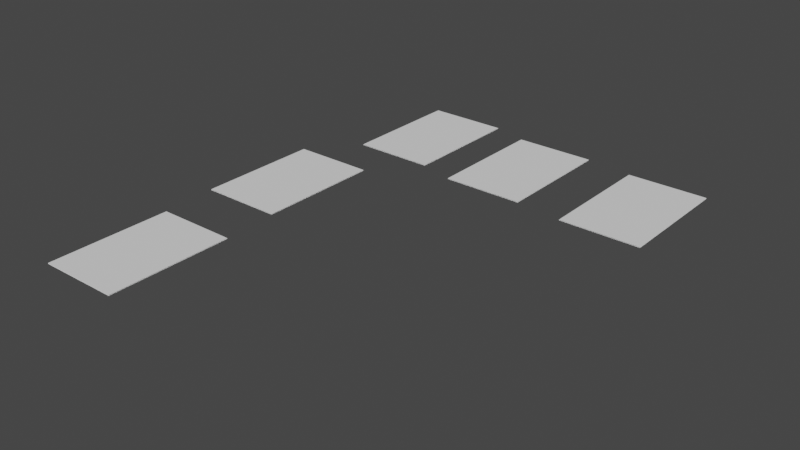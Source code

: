 # Source: Kit_Furniture_Rugs_001.blend  (saved by Blender 2.92.15; exported with 4.5.12 LTS)
import bpy
from mathutils import Matrix  # noqa: F401  (used for matrix-valued properties, if any)

bpy.ops.wm.read_factory_settings(use_empty=True)
scene = bpy.context.scene
scene.name = 'Scene'

# ---- collections
col_rugs = bpy.data.collections.new('Rugs'); scene.collection.children.link(col_rugs)

# ---- world
world_world = bpy.data.worlds.new('World'); scene.world = world_world
world_world.use_nodes = True; world_world.node_tree.nodes.clear()
_N = world_world.node_tree.nodes; _L = world_world.node_tree.links
n0 = _N.new('ShaderNodeOutputWorld'); n0.name = 'World Output'; n0.location = (300, 300)
n1 = _N.new('ShaderNodeBackground'); n1.name = 'Background'; n1.location = (10, 300)
n1.inputs[0].default_value = (0.05088, 0.05088, 0.05088, 1.0)
_L.new(n1.outputs[0], n0.inputs[0])
n0.is_active_output = True
world_world.color = (0.05088, 0.05088, 0.05088)
world_world.use_sun_shadow = False
world_world.sun_shadow_jitter_overblur = 0.0

# ---- meshes
me_scene_052 = bpy.data.meshes.new('Scene.052')
me_scene_052.from_pydata([(-66.47, 3.452e-06, 102.5), (-66.47, 3.452e-06, -102.5), (66.47, 3.452e-06, -102.5), (66.47, 3.452e-06, 102.5), (-66.47, 0.4273, 102.5), (-66.47, 0.4273, -102.5), (66.47, 0.4273, -102.5), (66.47, 0.4273, 102.5), (-66.47, 0.8546, 102.5), (-66.47, 0.8546, -102.5), (66.47, 0.8546, -102.5), (66.47, 0.8546, 102.5), (-66.47, 1.282, 102.5), (-66.47, 1.282, -102.5), (66.47, 1.282, -102.5), (66.47, 1.282, 102.5)], [], [(0, 2, 1), (0, 3, 2), (4, 6, 5), (4, 7, 6), (8, 10, 9), (8, 11, 10), (12, 14, 13), (12, 15, 14)])
me_scene_052.polygons.foreach_set('use_smooth', [True] * 8)
_uv = me_scene_052.uv_layers.new(name='UVSet0')
_uv.uv.foreach_set('vector', [0.5, 0.0, 1.0, 0.5, 0.5, 0.5, 0.5, 0.0, 1.0, 0.0, 1.0, 0.5, 0.0, 0.0, 0.5, 0.5, 0.0, 0.5, 0.0, 0.0, 0.5, 0.0, 0.5, 0.5, 0.5, 0.5, 1.0, 1.0, 0.5, 1.0, 0.5, 0.5, 1.0, 0.5, 1.0, 1.0, 0.5, 0.5, 1.0, 1.0, 0.5, 1.0, 0.5, 0.5, 1.0, 0.5, 1.0, 1.0])
me_scene_052.materials.append(None)
me_scene_052.use_remesh_fix_poles = True
me_scene_052.use_remesh_preserve_attributes = False
me_scene_052.use_mirror_vertex_groups = False
me_scene_052.update()
me_scene_052.normals_split_custom_set([tuple(v) for v in zip(*[iter([0.0, 1.0, 0.0, 0.0, 1.0, 0.0, 0.0, 1.0, 0.0, 0.0, 1.0, 0.0, 0.0, 1.0, 0.0, 0.0, 1.0, 0.0, 0.0, 1.0, 0.0, 0.0, 1.0, 0.0, 0.0, 1.0, 0.0, 0.0, 1.0, 0.0, 0.0, 1.0, 0.0, 0.0, 1.0, 0.0, 0.0, 1.0, 0.0, 0.0, 1.0, 0.0, 0.0, 1.0, 0.0, 0.0, 1.0, 0.0, 0.0, 1.0, 0.0, 0.0, 1.0, 0.0, 0.0, 1.0, 0.0, 0.0, 1.0, 0.0, 0.0, 1.0, 0.0, 0.0, 1.0, 0.0, 0.0, 1.0, 0.0, 0.0, 1.0, 0.0])] * 3)])
me_scene_051 = bpy.data.meshes.new('Scene.051')
me_scene_051.from_pydata([(-66.47, 3.452e-06, 102.5), (-66.47, 3.452e-06, -102.5), (66.47, 3.452e-06, -102.5), (66.47, 3.452e-06, 102.5), (-66.47, 0.4273, 102.5), (-66.47, 0.4273, -102.5), (66.47, 0.4273, -102.5), (66.47, 0.4273, 102.5), (-66.47, 0.8546, 102.5), (-66.47, 0.8546, -102.5), (66.47, 0.8546, -102.5), (66.47, 0.8546, 102.5), (-66.47, 1.282, 102.5), (-66.47, 1.282, -102.5), (66.47, 1.282, -102.5), (66.47, 1.282, 102.5)], [], [(0, 2, 1), (0, 3, 2), (4, 6, 5), (4, 7, 6), (8, 10, 9), (8, 11, 10), (12, 14, 13), (12, 15, 14)])
me_scene_051.polygons.foreach_set('use_smooth', [True] * 8)
_uv = me_scene_051.uv_layers.new(name='UVSet0')
_uv.uv.foreach_set('vector', [0.5, 0.0, 1.0, 0.5, 0.5, 0.5, 0.5, 0.0, 1.0, 0.0, 1.0, 0.5, 0.0, 0.0, 0.5, 0.5, 0.0, 0.5, 0.0, 0.0, 0.5, 0.0, 0.5, 0.5, 0.5, 0.5, 1.0, 1.0, 0.5, 1.0, 0.5, 0.5, 1.0, 0.5, 1.0, 1.0, 0.5, 0.5, 1.0, 1.0, 0.5, 1.0, 0.5, 0.5, 1.0, 0.5, 1.0, 1.0])
me_scene_051.materials.append(None)
me_scene_051.use_remesh_fix_poles = True
me_scene_051.use_remesh_preserve_attributes = False
me_scene_051.use_mirror_vertex_groups = False
me_scene_051.update()
me_scene_051.normals_split_custom_set([tuple(v) for v in zip(*[iter([0.0, 1.0, 0.0, 0.0, 1.0, 0.0, 0.0, 1.0, 0.0, 0.0, 1.0, 0.0, 0.0, 1.0, 0.0, 0.0, 1.0, 0.0, 0.0, 1.0, 0.0, 0.0, 1.0, 0.0, 0.0, 1.0, 0.0, 0.0, 1.0, 0.0, 0.0, 1.0, 0.0, 0.0, 1.0, 0.0, 0.0, 1.0, 0.0, 0.0, 1.0, 0.0, 0.0, 1.0, 0.0, 0.0, 1.0, 0.0, 0.0, 1.0, 0.0, 0.0, 1.0, 0.0, 0.0, 1.0, 0.0, 0.0, 1.0, 0.0, 0.0, 1.0, 0.0, 0.0, 1.0, 0.0, 0.0, 1.0, 0.0, 0.0, 1.0, 0.0])] * 3)])
me_scene_050 = bpy.data.meshes.new('Scene.050')
me_scene_050.from_pydata([(-66.47, 3.452e-06, 102.5), (-66.47, 3.452e-06, -102.5), (66.47, 3.452e-06, -102.5), (66.47, 3.452e-06, 102.5), (-66.47, 0.4273, 102.5), (-66.47, 0.4273, -102.5), (66.47, 0.4273, -102.5), (66.47, 0.4273, 102.5), (-66.47, 0.8546, 102.5), (-66.47, 0.8546, -102.5), (66.47, 0.8546, -102.5), (66.47, 0.8546, 102.5), (-66.47, 1.282, 102.5), (-66.47, 1.282, -102.5), (66.47, 1.282, -102.5), (66.47, 1.282, 102.5)], [], [(0, 2, 1), (0, 3, 2), (4, 6, 5), (4, 7, 6), (8, 10, 9), (8, 11, 10), (12, 14, 13), (12, 15, 14)])
me_scene_050.polygons.foreach_set('use_smooth', [True] * 8)
_uv = me_scene_050.uv_layers.new(name='UVSet0')
_uv.uv.foreach_set('vector', [0.5, 0.0, 1.0, 0.5, 0.5, 0.5, 0.5, 0.0, 1.0, 0.0, 1.0, 0.5, 0.0, 0.0, 0.5, 0.5, 0.0, 0.5, 0.0, 0.0, 0.5, 0.0, 0.5, 0.5, 0.5, 0.5, 1.0, 1.0, 0.5, 1.0, 0.5, 0.5, 1.0, 0.5, 1.0, 1.0, 0.5, 0.5, 1.0, 1.0, 0.5, 1.0, 0.5, 0.5, 1.0, 0.5, 1.0, 1.0])
me_scene_050.materials.append(None)
me_scene_050.use_remesh_fix_poles = True
me_scene_050.use_remesh_preserve_attributes = False
me_scene_050.use_mirror_vertex_groups = False
me_scene_050.update()
me_scene_050.normals_split_custom_set([tuple(v) for v in zip(*[iter([0.0, 1.0, 0.0, 0.0, 1.0, 0.0, 0.0, 1.0, 0.0, 0.0, 1.0, 0.0, 0.0, 1.0, 0.0, 0.0, 1.0, 0.0, 0.0, 1.0, 0.0, 0.0, 1.0, 0.0, 0.0, 1.0, 0.0, 0.0, 1.0, 0.0, 0.0, 1.0, 0.0, 0.0, 1.0, 0.0, 0.0, 1.0, 0.0, 0.0, 1.0, 0.0, 0.0, 1.0, 0.0, 0.0, 1.0, 0.0, 0.0, 1.0, 0.0, 0.0, 1.0, 0.0, 0.0, 1.0, 0.0, 0.0, 1.0, 0.0, 0.0, 1.0, 0.0, 0.0, 1.0, 0.0, 0.0, 1.0, 0.0, 0.0, 1.0, 0.0])] * 3)])
me_scene_049 = bpy.data.meshes.new('Scene.049')
me_scene_049.from_pydata([(-66.47, 3.452e-06, 102.5), (-66.47, 3.452e-06, -102.5), (66.47, 3.452e-06, -102.5), (66.47, 3.452e-06, 102.5), (-66.47, 0.4273, 102.5), (-66.47, 0.4273, -102.5), (66.47, 0.4273, -102.5), (66.47, 0.4273, 102.5), (-66.47, 0.8546, 102.5), (-66.47, 0.8546, -102.5), (66.47, 0.8546, -102.5), (66.47, 0.8546, 102.5), (-66.47, 1.282, 102.5), (-66.47, 1.282, -102.5), (66.47, 1.282, -102.5), (66.47, 1.282, 102.5)], [], [(0, 2, 1), (0, 3, 2), (4, 6, 5), (4, 7, 6), (8, 10, 9), (8, 11, 10), (12, 14, 13), (12, 15, 14)])
me_scene_049.polygons.foreach_set('use_smooth', [True] * 8)
_uv = me_scene_049.uv_layers.new(name='UVSet0')
_uv.uv.foreach_set('vector', [0.5, 0.0, 1.0, 0.5, 0.5, 0.5, 0.5, 0.0, 1.0, 0.0, 1.0, 0.5, 0.0, 0.0, 0.5, 0.5, 0.0, 0.5, 0.0, 0.0, 0.5, 0.0, 0.5, 0.5, 0.5, 0.5, 1.0, 1.0, 0.5, 1.0, 0.5, 0.5, 1.0, 0.5, 1.0, 1.0, 0.5, 0.5, 1.0, 1.0, 0.5, 1.0, 0.5, 0.5, 1.0, 0.5, 1.0, 1.0])
me_scene_049.materials.append(None)
me_scene_049.use_remesh_fix_poles = True
me_scene_049.use_remesh_preserve_attributes = False
me_scene_049.use_mirror_vertex_groups = False
me_scene_049.update()
me_scene_049.normals_split_custom_set([tuple(v) for v in zip(*[iter([0.0, 1.0, 0.0, 0.0, 1.0, 0.0, 0.0, 1.0, 0.0, 0.0, 1.0, 0.0, 0.0, 1.0, 0.0, 0.0, 1.0, 0.0, 0.0, 1.0, 0.0, 0.0, 1.0, 0.0, 0.0, 1.0, 0.0, 0.0, 1.0, 0.0, 0.0, 1.0, 0.0, 0.0, 1.0, 0.0, 0.0, 1.0, 0.0, 0.0, 1.0, 0.0, 0.0, 1.0, 0.0, 0.0, 1.0, 0.0, 0.0, 1.0, 0.0, 0.0, 1.0, 0.0, 0.0, 1.0, 0.0, 0.0, 1.0, 0.0, 0.0, 1.0, 0.0, 0.0, 1.0, 0.0, 0.0, 1.0, 0.0, 0.0, 1.0, 0.0])] * 3)])
me_scene_048 = bpy.data.meshes.new('Scene.048')
me_scene_048.from_pydata([(-66.47, 3.452e-06, 102.5), (-66.47, 3.452e-06, -102.5), (66.47, 3.452e-06, -102.5), (66.47, 3.452e-06, 102.5), (-66.47, 0.4273, 102.5), (-66.47, 0.4273, -102.5), (66.47, 0.4273, -102.5), (66.47, 0.4273, 102.5), (-66.47, 0.8546, 102.5), (-66.47, 0.8546, -102.5), (66.47, 0.8546, -102.5), (66.47, 0.8546, 102.5), (-66.47, 1.282, 102.5), (-66.47, 1.282, -102.5), (66.47, 1.282, -102.5), (66.47, 1.282, 102.5)], [], [(0, 2, 1), (0, 3, 2), (4, 6, 5), (4, 7, 6), (8, 10, 9), (8, 11, 10), (12, 14, 13), (12, 15, 14)])
me_scene_048.polygons.foreach_set('use_smooth', [True] * 8)
_uv = me_scene_048.uv_layers.new(name='UVSet0')
_uv.uv.foreach_set('vector', [0.5, 0.0, 1.0, 0.5, 0.5, 0.5, 0.5, 0.0, 1.0, 0.0, 1.0, 0.5, 0.0, 0.0, 0.5, 0.5, 0.0, 0.5, 0.0, 0.0, 0.5, 0.0, 0.5, 0.5, 0.5, 0.5, 1.0, 1.0, 0.5, 1.0, 0.5, 0.5, 1.0, 0.5, 1.0, 1.0, 0.5, 0.5, 1.0, 1.0, 0.5, 1.0, 0.5, 0.5, 1.0, 0.5, 1.0, 1.0])
me_scene_048.materials.append(None)
me_scene_048.use_remesh_fix_poles = True
me_scene_048.use_remesh_preserve_attributes = False
me_scene_048.use_mirror_vertex_groups = False
me_scene_048.update()
me_scene_048.normals_split_custom_set([tuple(v) for v in zip(*[iter([0.0, 1.0, 0.0, 0.0, 1.0, 0.0, 0.0, 1.0, 0.0, 0.0, 1.0, 0.0, 0.0, 1.0, 0.0, 0.0, 1.0, 0.0, 0.0, 1.0, 0.0, 0.0, 1.0, 0.0, 0.0, 1.0, 0.0, 0.0, 1.0, 0.0, 0.0, 1.0, 0.0, 0.0, 1.0, 0.0, 0.0, 1.0, 0.0, 0.0, 1.0, 0.0, 0.0, 1.0, 0.0, 0.0, 1.0, 0.0, 0.0, 1.0, 0.0, 0.0, 1.0, 0.0, 0.0, 1.0, 0.0, 0.0, 1.0, 0.0, 0.0, 1.0, 0.0, 0.0, 1.0, 0.0, 0.0, 1.0, 0.0, 0.0, 1.0, 0.0])] * 3)])

# ---- objects
ob_rug01_msh = bpy.data.objects.new('Rug01_MSH', me_scene_052)
ob_rug02_msh = bpy.data.objects.new('Rug02_MSH', me_scene_051)
ob_rug03_msh = bpy.data.objects.new('Rug03_MSH', me_scene_050)
ob_rug04_msh = bpy.data.objects.new('Rug04_MSH', me_scene_049)
ob_rug05_msh = bpy.data.objects.new('Rug05_MSH', me_scene_048)

# ---- transforms, parenting, visibility, modifiers, constraints
ob_rug01_msh.location = (-19.69, -1.365, -2.223e-07)
ob_rug01_msh.rotation_euler = (1.571, -0.0, 0.0)
ob_rug01_msh.scale = (0.01, 0.01, 0.01)
ob_rug01_msh.color = (0.8, 0.8, 0.8, 1.0)
ob_rug01_msh.lineart.crease_threshold = 0.0
ob_rug02_msh.location = (-17.76, -1.536, -2.502e-07)
ob_rug02_msh.rotation_euler = (1.571, -0.0, 0.0)
ob_rug02_msh.scale = (0.01, 0.01, 0.01)
ob_rug02_msh.color = (0.8, 0.8, 0.8, 1.0)
ob_rug02_msh.lineart.crease_threshold = 0.0
ob_rug03_msh.location = (-15.63, -1.64, -2.673e-07)
ob_rug03_msh.rotation_euler = (1.571, -0.0, 0.0)
ob_rug03_msh.scale = (0.01, 0.01, 0.01)
ob_rug03_msh.color = (0.8, 0.8, 0.8, 1.0)
ob_rug03_msh.lineart.crease_threshold = 0.0
ob_rug04_msh.location = (-20.32, -4.199, -6.84e-07)
ob_rug04_msh.rotation_euler = (1.571, -0.0, 0.0)
ob_rug04_msh.scale = (0.01, 0.01, 0.01)
ob_rug04_msh.color = (0.8, 0.8, 0.8, 1.0)
ob_rug04_msh.lineart.crease_threshold = 0.0
ob_rug05_msh.location = (-20.25, -7.189, -1.171e-06)
ob_rug05_msh.rotation_euler = (1.571, -0.0, 0.0)
ob_rug05_msh.scale = (0.01, 0.01, 0.01)
ob_rug05_msh.color = (0.8, 0.8, 0.8, 1.0)
ob_rug05_msh.lineart.crease_threshold = 0.0

# ---- collection membership
col_rugs.objects.link(ob_rug01_msh)
col_rugs.objects.link(ob_rug02_msh)
col_rugs.objects.link(ob_rug03_msh)
col_rugs.objects.link(ob_rug04_msh)
col_rugs.objects.link(ob_rug05_msh)

# ---- scene / render settings (as saved in the file)
scene.frame_start = 1; scene.frame_end = 250; scene.frame_set(1)
scene.render.engine = 'BLENDER_EEVEE_NEXT'
scene.render.fps = 25
scene.cycles.use_denoising = False
scene.cycles.samples = 128
scene.cycles.sampling_pattern = 'TABULATED_SOBOL'
scene.cycles.use_adaptive_sampling = False
scene.cycles.use_light_tree = False
scene.view_settings.view_transform = 'Filmic'
bpy.context.view_layer.update()

# ---- added for rendering (the .blend has no active camera and no usable light): camera, sun
cam_auto = bpy.data.cameras.new('AutoCamera')
cam_auto.lens = 50.0
cam_auto.sensor_width = 36.0
cam_auto.clip_end = 1000.0
ob_auto_camera = bpy.data.objects.new('AutoCamera', cam_auto)
scene.collection.objects.link(ob_auto_camera)
ob_auto_camera.location = (-8.80222, -15.2853, 7.3453)
ob_auto_camera.rotation_euler = (1.09748, -7.21219e-08, 0.694738)
scene.camera = ob_auto_camera
light_auto_sun = bpy.data.lights.new('AutoSun', 'SUN')
light_auto_sun.energy = 3.0
light_auto_sun.angle = 0.0523599
ob_auto_sun = bpy.data.objects.new('AutoSun', light_auto_sun)
scene.collection.objects.link(ob_auto_sun)
ob_auto_sun.rotation_euler = (0.872665, 0.174533, 0.523599)
bpy.context.view_layer.update()

